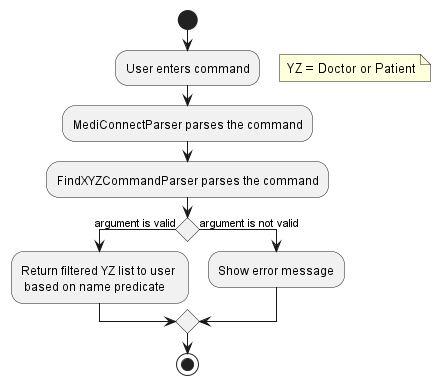

The diagram above was rendered by PlantUML. Its source (embedded in the PNG):
@startuml
start
:User enters command;
floating note right
    YZ = Doctor or Patient
endnote
:MediConnectParser parses the command;
:FindXYZCommandParser parses the command;
if () then (argument is valid)
    :Return filtered YZ list to user \n based on name predicate;
else (argument is not valid)
    :Show error message;
endif
stop
@enduml